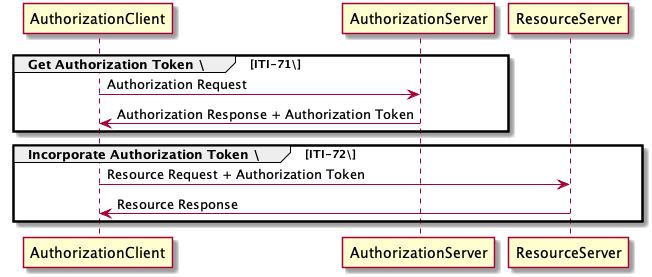

The diagram above was rendered by PlantUML. Its source (embedded in the PNG):
@startuml

group Get Authorization Token \[ITI-71\]
AuthorizationClient -> AuthorizationServer : Authorization Request
AuthorizationClient <- AuthorizationServer : Authorization Response + Authorization Token
end

group Incorporate Authorization Token \[ITI-72\]
AuthorizationClient -> ResourceServer : Resource Request + Authorization Token
AuthorizationClient <- ResourceServer : Resource Response
end

@enduml